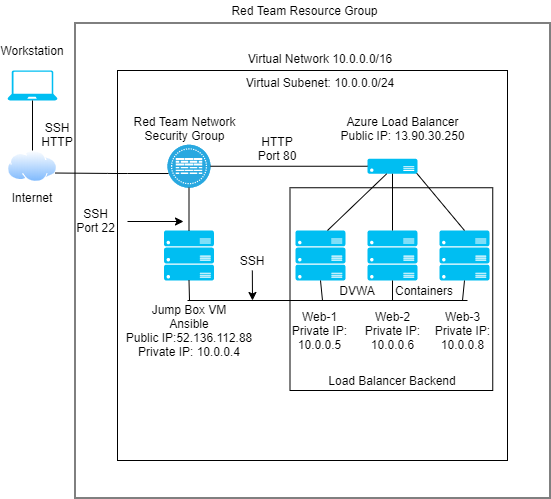

The diagram above was exported from draw.io. Its source (the exported page's mxGraphModel, read from the mxfile embedded in the PNG):
<mxGraphModel dx="1185" dy="635" grid="1" gridSize="10" guides="1" tooltips="1" connect="1" arrows="1" fold="1" page="1" pageScale="1" pageWidth="850" pageHeight="1100" math="0" shadow="0">
  <root>
    <mxCell id="0" />
    <mxCell id="1" parent="0" />
    <mxCell id="upcOFcrL5KJHGaPeyU-U-64" value="" style="whiteSpace=wrap;html=1;aspect=fixed;" vertex="1" parent="1">
      <mxGeometry x="97.5" y="132.5" width="475" height="475" as="geometry" />
    </mxCell>
    <mxCell id="upcOFcrL5KJHGaPeyU-U-58" value="" style="whiteSpace=wrap;html=1;aspect=fixed;" vertex="1" parent="1">
      <mxGeometry x="140" y="180" width="390" height="390" as="geometry" />
    </mxCell>
    <mxCell id="upcOFcrL5KJHGaPeyU-U-56" value="" style="whiteSpace=wrap;html=1;aspect=fixed;" vertex="1" parent="1">
      <mxGeometry x="312.5" y="297.25" width="202.75" height="202.75" as="geometry" />
    </mxCell>
    <mxCell id="upcOFcrL5KJHGaPeyU-U-1" value="" style="verticalLabelPosition=bottom;html=1;verticalAlign=top;align=center;strokeColor=none;fillColor=#00BEF2;shape=mxgraph.azure.laptop;pointerEvents=1;" vertex="1" parent="1">
      <mxGeometry x="30" y="180" width="50" height="30" as="geometry" />
    </mxCell>
    <mxCell id="upcOFcrL5KJHGaPeyU-U-3" value="" style="aspect=fixed;perimeter=ellipsePerimeter;html=1;align=center;shadow=0;dashed=0;spacingTop=3;image;image=img/lib/active_directory/internet_cloud.svg;" vertex="1" parent="1">
      <mxGeometry x="30" y="260" width="50" height="31.5" as="geometry" />
    </mxCell>
    <mxCell id="upcOFcrL5KJHGaPeyU-U-4" value="" style="fillColor=#28A8E0;verticalLabelPosition=bottom;html=1;strokeColor=#ffffff;verticalAlign=top;align=center;points=[[0.145,0.145,0],[0.5,0,0],[0.855,0.145,0],[1,0.5,0],[0.855,0.855,0],[0.5,1,0],[0.145,0.855,0],[0,0.5,0]];pointerEvents=1;shape=mxgraph.cisco_safe.compositeIcon;bgIcon=ellipse;resIcon=mxgraph.cisco_safe.capability.virtual_firewall;" vertex="1" parent="1">
      <mxGeometry x="190" y="254.25" width="43" height="43" as="geometry" />
    </mxCell>
    <mxCell id="upcOFcrL5KJHGaPeyU-U-6" value="" style="verticalLabelPosition=bottom;html=1;verticalAlign=top;align=center;strokeColor=none;fillColor=#00BEF2;shape=mxgraph.azure.server;" vertex="1" parent="1">
      <mxGeometry x="390" y="268.25" width="50" height="15" as="geometry" />
    </mxCell>
    <mxCell id="upcOFcrL5KJHGaPeyU-U-7" value="" style="verticalLabelPosition=bottom;html=1;verticalAlign=top;align=center;strokeColor=none;fillColor=#00BEF2;shape=mxgraph.azure.server_rack;" vertex="1" parent="1">
      <mxGeometry x="186.5" y="340" width="50" height="50" as="geometry" />
    </mxCell>
    <mxCell id="upcOFcrL5KJHGaPeyU-U-8" value="" style="verticalLabelPosition=bottom;html=1;verticalAlign=top;align=center;strokeColor=none;fillColor=#00BEF2;shape=mxgraph.azure.server_rack;" vertex="1" parent="1">
      <mxGeometry x="318" y="340" width="50" height="50" as="geometry" />
    </mxCell>
    <mxCell id="upcOFcrL5KJHGaPeyU-U-9" value="" style="verticalLabelPosition=bottom;html=1;verticalAlign=top;align=center;strokeColor=none;fillColor=#00BEF2;shape=mxgraph.azure.server_rack;" vertex="1" parent="1">
      <mxGeometry x="390" y="340" width="50" height="50" as="geometry" />
    </mxCell>
    <mxCell id="upcOFcrL5KJHGaPeyU-U-10" value="" style="verticalLabelPosition=bottom;html=1;verticalAlign=top;align=center;strokeColor=none;fillColor=#00BEF2;shape=mxgraph.azure.server_rack;" vertex="1" parent="1">
      <mxGeometry x="462" y="340" width="50" height="50" as="geometry" />
    </mxCell>
    <mxCell id="upcOFcrL5KJHGaPeyU-U-12" value="" style="endArrow=none;html=1;entryX=0.5;entryY=1;entryDx=0;entryDy=0;entryPerimeter=0;" edge="1" parent="1" source="upcOFcrL5KJHGaPeyU-U-3" target="upcOFcrL5KJHGaPeyU-U-1">
      <mxGeometry width="50" height="50" relative="1" as="geometry">
        <mxPoint x="30" y="268.25" as="sourcePoint" />
        <mxPoint x="80" y="218.25" as="targetPoint" />
      </mxGeometry>
    </mxCell>
    <mxCell id="upcOFcrL5KJHGaPeyU-U-19" value="" style="endArrow=none;html=1;entryX=0.023;entryY=0.669;entryDx=0;entryDy=0;entryPerimeter=0;exitX=1;exitY=0.75;exitDx=0;exitDy=0;" edge="1" parent="1" source="upcOFcrL5KJHGaPeyU-U-3" target="upcOFcrL5KJHGaPeyU-U-4">
      <mxGeometry width="50" height="50" relative="1" as="geometry">
        <mxPoint x="90" y="310" as="sourcePoint" />
        <mxPoint x="140" y="260" as="targetPoint" />
        <Array as="points">
          <mxPoint x="140" y="283" />
        </Array>
      </mxGeometry>
    </mxCell>
    <mxCell id="upcOFcrL5KJHGaPeyU-U-22" value="" style="endArrow=none;html=1;entryX=0.5;entryY=1;entryDx=0;entryDy=0;entryPerimeter=0;exitX=0.5;exitY=0;exitDx=0;exitDy=0;exitPerimeter=0;" edge="1" parent="1" source="upcOFcrL5KJHGaPeyU-U-7" target="upcOFcrL5KJHGaPeyU-U-4">
      <mxGeometry width="50" height="50" relative="1" as="geometry">
        <mxPoint x="190" y="340" as="sourcePoint" />
        <mxPoint x="240" y="290" as="targetPoint" />
      </mxGeometry>
    </mxCell>
    <mxCell id="upcOFcrL5KJHGaPeyU-U-24" value="" style="endArrow=none;html=1;entryX=0.5;entryY=1;entryDx=0;entryDy=0;entryPerimeter=0;" edge="1" parent="1" target="upcOFcrL5KJHGaPeyU-U-7">
      <mxGeometry width="50" height="50" relative="1" as="geometry">
        <mxPoint x="212" y="410" as="sourcePoint" />
        <mxPoint x="240" y="390" as="targetPoint" />
      </mxGeometry>
    </mxCell>
    <mxCell id="upcOFcrL5KJHGaPeyU-U-25" value="" style="endArrow=none;html=1;" edge="1" parent="1">
      <mxGeometry width="50" height="50" relative="1" as="geometry">
        <mxPoint x="210" y="410" as="sourcePoint" />
        <mxPoint x="490" y="410" as="targetPoint" />
      </mxGeometry>
    </mxCell>
    <mxCell id="upcOFcrL5KJHGaPeyU-U-28" value="" style="endArrow=none;html=1;entryX=0.5;entryY=1;entryDx=0;entryDy=0;entryPerimeter=0;" edge="1" parent="1" target="upcOFcrL5KJHGaPeyU-U-8">
      <mxGeometry width="50" height="50" relative="1" as="geometry">
        <mxPoint x="345" y="410" as="sourcePoint" />
        <mxPoint x="370" y="380" as="targetPoint" />
      </mxGeometry>
    </mxCell>
    <mxCell id="upcOFcrL5KJHGaPeyU-U-29" value="" style="endArrow=none;html=1;entryX=0.5;entryY=1;entryDx=0;entryDy=0;entryPerimeter=0;" edge="1" parent="1" target="upcOFcrL5KJHGaPeyU-U-9">
      <mxGeometry width="50" height="50" relative="1" as="geometry">
        <mxPoint x="415" y="410" as="sourcePoint" />
        <mxPoint x="440" y="380" as="targetPoint" />
      </mxGeometry>
    </mxCell>
    <mxCell id="upcOFcrL5KJHGaPeyU-U-30" value="" style="endArrow=none;html=1;entryX=0.5;entryY=1;entryDx=0;entryDy=0;entryPerimeter=0;" edge="1" parent="1" target="upcOFcrL5KJHGaPeyU-U-10">
      <mxGeometry width="50" height="50" relative="1" as="geometry">
        <mxPoint x="485" y="410" as="sourcePoint" />
        <mxPoint x="510" y="380" as="targetPoint" />
      </mxGeometry>
    </mxCell>
    <mxCell id="upcOFcrL5KJHGaPeyU-U-31" value="" style="endArrow=none;html=1;entryX=0;entryY=0.5;entryDx=0;entryDy=0;entryPerimeter=0;exitX=1;exitY=0.5;exitDx=0;exitDy=0;exitPerimeter=0;" edge="1" parent="1" source="upcOFcrL5KJHGaPeyU-U-4" target="upcOFcrL5KJHGaPeyU-U-6">
      <mxGeometry width="50" height="50" relative="1" as="geometry">
        <mxPoint x="290" y="304.25" as="sourcePoint" />
        <mxPoint x="340" y="254.25" as="targetPoint" />
      </mxGeometry>
    </mxCell>
    <mxCell id="upcOFcrL5KJHGaPeyU-U-32" value="" style="endArrow=none;html=1;entryX=0.383;entryY=1.006;entryDx=0;entryDy=0;entryPerimeter=0;" edge="1" parent="1" target="upcOFcrL5KJHGaPeyU-U-6">
      <mxGeometry width="50" height="50" relative="1" as="geometry">
        <mxPoint x="350" y="340" as="sourcePoint" />
        <mxPoint x="400" y="290" as="targetPoint" />
      </mxGeometry>
    </mxCell>
    <mxCell id="upcOFcrL5KJHGaPeyU-U-33" value="" style="endArrow=none;html=1;entryX=0.5;entryY=1;entryDx=0;entryDy=0;entryPerimeter=0;exitX=0.5;exitY=0;exitDx=0;exitDy=0;exitPerimeter=0;" edge="1" parent="1" source="upcOFcrL5KJHGaPeyU-U-9" target="upcOFcrL5KJHGaPeyU-U-6">
      <mxGeometry width="50" height="50" relative="1" as="geometry">
        <mxPoint x="400" y="341.5" as="sourcePoint" />
        <mxPoint x="450" y="291.5" as="targetPoint" />
      </mxGeometry>
    </mxCell>
    <mxCell id="upcOFcrL5KJHGaPeyU-U-34" value="" style="endArrow=none;html=1;entryX=0.985;entryY=0.97;entryDx=0;entryDy=0;entryPerimeter=0;exitX=0.5;exitY=0;exitDx=0;exitDy=0;exitPerimeter=0;" edge="1" parent="1" source="upcOFcrL5KJHGaPeyU-U-10" target="upcOFcrL5KJHGaPeyU-U-6">
      <mxGeometry width="50" height="50" relative="1" as="geometry">
        <mxPoint x="480" y="333.25" as="sourcePoint" />
        <mxPoint x="530" y="283.25" as="targetPoint" />
      </mxGeometry>
    </mxCell>
    <mxCell id="upcOFcrL5KJHGaPeyU-U-35" value="Workstation" style="text;html=1;strokeColor=none;fillColor=none;align=center;verticalAlign=middle;whiteSpace=wrap;rounded=0;" vertex="1" parent="1">
      <mxGeometry x="35" y="150" width="40" height="20" as="geometry" />
    </mxCell>
    <mxCell id="upcOFcrL5KJHGaPeyU-U-36" value="Internet" style="text;html=1;strokeColor=none;fillColor=none;align=center;verticalAlign=middle;whiteSpace=wrap;rounded=0;" vertex="1" parent="1">
      <mxGeometry x="35" y="297.25" width="40" height="20" as="geometry" />
    </mxCell>
    <mxCell id="upcOFcrL5KJHGaPeyU-U-39" value="SSH&lt;br&gt;HTTP" style="text;html=1;strokeColor=none;fillColor=none;align=center;verticalAlign=middle;whiteSpace=wrap;rounded=0;" vertex="1" parent="1">
      <mxGeometry x="60" y="234.25" width="40" height="20" as="geometry" />
    </mxCell>
    <mxCell id="upcOFcrL5KJHGaPeyU-U-40" value="Jump Box VM&lt;br&gt;Ansible&lt;br&gt;Public IP:52.136.112.88&lt;br&gt;Private IP:&amp;nbsp;10.0.0.4" style="text;html=1;strokeColor=none;fillColor=none;align=center;verticalAlign=middle;whiteSpace=wrap;rounded=0;" vertex="1" parent="1">
      <mxGeometry x="127.75" y="430" width="167.5" height="20" as="geometry" />
    </mxCell>
    <mxCell id="upcOFcrL5KJHGaPeyU-U-41" value="Azure Load Balancer&lt;br&gt;Public IP:&amp;nbsp;13.90.30.250&lt;br&gt;" style="text;html=1;strokeColor=none;fillColor=none;align=center;verticalAlign=middle;whiteSpace=wrap;rounded=0;" vertex="1" parent="1">
      <mxGeometry x="354" y="228.25" width="142.5" height="20" as="geometry" />
    </mxCell>
    <mxCell id="upcOFcrL5KJHGaPeyU-U-42" value="Web-1&lt;br&gt;Private IP: 10.0.0.5" style="text;html=1;strokeColor=none;fillColor=none;align=center;verticalAlign=middle;whiteSpace=wrap;rounded=0;" vertex="1" parent="1">
      <mxGeometry x="295.25" y="430" width="95" height="20" as="geometry" />
    </mxCell>
    <mxCell id="upcOFcrL5KJHGaPeyU-U-43" value="Web-2&lt;br&gt;Private IP: 10.0.0.6" style="text;html=1;strokeColor=none;fillColor=none;align=center;verticalAlign=middle;whiteSpace=wrap;rounded=0;" vertex="1" parent="1">
      <mxGeometry x="367.5" y="430" width="95" height="20" as="geometry" />
    </mxCell>
    <mxCell id="upcOFcrL5KJHGaPeyU-U-44" value="Web-3&lt;br&gt;Private IP: 10.0.0.8" style="text;html=1;strokeColor=none;fillColor=none;align=center;verticalAlign=middle;whiteSpace=wrap;rounded=0;" vertex="1" parent="1">
      <mxGeometry x="437.5" y="430" width="95" height="20" as="geometry" />
    </mxCell>
    <mxCell id="upcOFcrL5KJHGaPeyU-U-45" value="HTTP&lt;br&gt;Port 80" style="text;html=1;strokeColor=none;fillColor=none;align=center;verticalAlign=middle;whiteSpace=wrap;rounded=0;" vertex="1" parent="1">
      <mxGeometry x="260" y="248.25" width="80" height="20" as="geometry" />
    </mxCell>
    <mxCell id="upcOFcrL5KJHGaPeyU-U-46" value="SSH&lt;br&gt;Port 22" style="text;html=1;strokeColor=none;fillColor=none;align=center;verticalAlign=middle;whiteSpace=wrap;rounded=0;" vertex="1" parent="1">
      <mxGeometry x="75" y="320" width="87" height="20" as="geometry" />
    </mxCell>
    <mxCell id="upcOFcrL5KJHGaPeyU-U-47" value="" style="endArrow=classic;html=1;" edge="1" parent="1">
      <mxGeometry width="50" height="50" relative="1" as="geometry">
        <mxPoint x="150" y="331" as="sourcePoint" />
        <mxPoint x="206" y="331" as="targetPoint" />
      </mxGeometry>
    </mxCell>
    <mxCell id="upcOFcrL5KJHGaPeyU-U-48" value="SSH" style="text;html=1;strokeColor=none;fillColor=none;align=center;verticalAlign=middle;whiteSpace=wrap;rounded=0;" vertex="1" parent="1">
      <mxGeometry x="255.25" y="360" width="40" height="20" as="geometry" />
    </mxCell>
    <mxCell id="upcOFcrL5KJHGaPeyU-U-49" value="" style="endArrow=classic;html=1;" edge="1" parent="1">
      <mxGeometry width="50" height="50" relative="1" as="geometry">
        <mxPoint x="274.83" y="380" as="sourcePoint" />
        <mxPoint x="275" y="410" as="targetPoint" />
      </mxGeometry>
    </mxCell>
    <mxCell id="upcOFcrL5KJHGaPeyU-U-50" value="DVWA" style="text;html=1;strokeColor=none;fillColor=none;align=center;verticalAlign=middle;whiteSpace=wrap;rounded=0;" vertex="1" parent="1">
      <mxGeometry x="360" y="390" width="40" height="20" as="geometry" />
    </mxCell>
    <mxCell id="upcOFcrL5KJHGaPeyU-U-51" value="Containers" style="text;html=1;strokeColor=none;fillColor=none;align=center;verticalAlign=middle;whiteSpace=wrap;rounded=0;" vertex="1" parent="1">
      <mxGeometry x="427" y="390" width="40" height="20" as="geometry" />
    </mxCell>
    <mxCell id="upcOFcrL5KJHGaPeyU-U-52" value="Red Team Network Security Group" style="text;html=1;strokeColor=none;fillColor=none;align=center;verticalAlign=middle;whiteSpace=wrap;rounded=0;" vertex="1" parent="1">
      <mxGeometry x="154.75" y="228.25" width="105.25" height="20" as="geometry" />
    </mxCell>
    <mxCell id="upcOFcrL5KJHGaPeyU-U-57" value="Load Balancer Backend" style="text;html=1;strokeColor=none;fillColor=none;align=center;verticalAlign=middle;whiteSpace=wrap;rounded=0;" vertex="1" parent="1">
      <mxGeometry x="350" y="480" width="130" height="20" as="geometry" />
    </mxCell>
    <mxCell id="upcOFcrL5KJHGaPeyU-U-62" value="Virtual Subenet: 10.0.0.0/24" style="text;html=1;strokeColor=none;fillColor=none;align=center;verticalAlign=middle;whiteSpace=wrap;rounded=0;" vertex="1" parent="1">
      <mxGeometry x="238" y="182" width="210" height="20" as="geometry" />
    </mxCell>
    <mxCell id="upcOFcrL5KJHGaPeyU-U-63" value="Virtual Network 10.0.0.0/16" style="text;html=1;strokeColor=none;fillColor=none;align=center;verticalAlign=middle;whiteSpace=wrap;rounded=0;" vertex="1" parent="1">
      <mxGeometry x="197.75" y="158" width="290" height="20" as="geometry" />
    </mxCell>
    <mxCell id="upcOFcrL5KJHGaPeyU-U-65" value="Red Team Resource Group" style="text;html=1;strokeColor=none;fillColor=none;align=center;verticalAlign=middle;whiteSpace=wrap;rounded=0;" vertex="1" parent="1">
      <mxGeometry x="190" y="110" width="275" height="20" as="geometry" />
    </mxCell>
  </root>
</mxGraphModel>